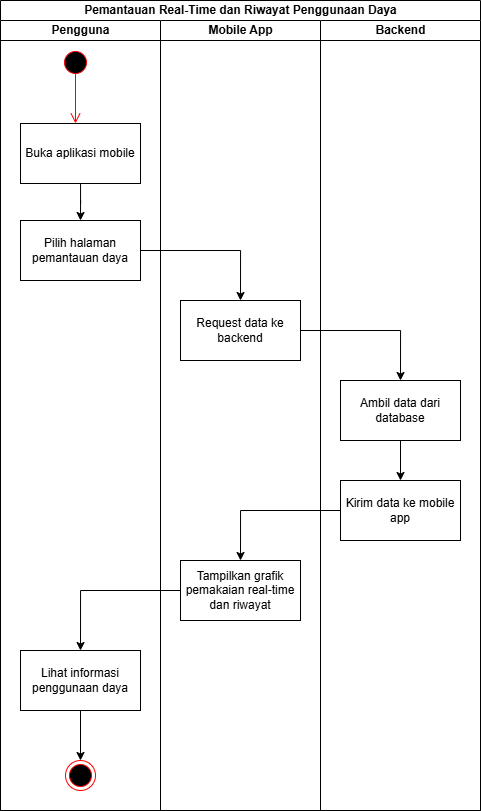

The diagram above was exported from draw.io. Its source (the exported page's mxGraphModel, read from the mxfile embedded in the PNG):
<mxGraphModel dx="2797" dy="2792" grid="1" gridSize="10" guides="1" tooltips="1" connect="1" arrows="1" fold="1" page="1" pageScale="1" pageWidth="850" pageHeight="1100" math="0" shadow="0">
  <root>
    <mxCell id="0" />
    <mxCell id="1" parent="0" />
    <mxCell id="2" value="Pemantauan Real-Time dan Riwayat Penggunaan Daya" style="swimlane;childLayout=stackLayout;resizeParent=1;resizeParentMax=0;startSize=20;html=1;" vertex="1" parent="1">
      <mxGeometry x="-730" y="100" width="480" height="810" as="geometry" />
    </mxCell>
    <mxCell id="3" value="Pengguna" style="swimlane;startSize=20;html=1;" vertex="1" parent="2">
      <mxGeometry y="20" width="160" height="790" as="geometry" />
    </mxCell>
    <mxCell id="4" value="" style="ellipse;html=1;shape=startState;fillColor=#000000;strokeColor=#ff0000;" vertex="1" parent="3">
      <mxGeometry x="59.999999999999545" y="27" width="30" height="30" as="geometry" />
    </mxCell>
    <mxCell id="5" value="" style="edgeStyle=orthogonalEdgeStyle;html=1;verticalAlign=bottom;endArrow=open;endSize=8;strokeColor=#ff0000;rounded=0;entryX=0.5;entryY=0;entryDx=0;entryDy=0;" edge="1" parent="3">
      <mxGeometry relative="1" as="geometry">
        <mxPoint x="74.99999999999955" y="103" as="targetPoint" />
        <mxPoint x="74.99999999999955" y="53" as="sourcePoint" />
      </mxGeometry>
    </mxCell>
    <mxCell id="6" style="edgeStyle=orthogonalEdgeStyle;rounded=0;orthogonalLoop=1;jettySize=auto;html=1;entryX=0.5;entryY=0;entryDx=0;entryDy=0;" edge="1" parent="3" source="7" target="9">
      <mxGeometry relative="1" as="geometry" />
    </mxCell>
    <mxCell id="7" value="Buka aplikasi mobile" style="rounded=0;whiteSpace=wrap;html=1;" vertex="1" parent="3">
      <mxGeometry x="20" y="103" width="120" height="60" as="geometry" />
    </mxCell>
    <mxCell id="8" value="" style="ellipse;html=1;shape=endState;fillColor=#000000;strokeColor=#ff0000;" vertex="1" parent="3">
      <mxGeometry x="64.99999999999955" y="740" width="30" height="30" as="geometry" />
    </mxCell>
    <mxCell id="9" value="Pilih halaman pemantauan daya" style="rounded=0;whiteSpace=wrap;html=1;" vertex="1" parent="3">
      <mxGeometry x="20" y="200" width="120" height="60" as="geometry" />
    </mxCell>
    <mxCell id="10" style="edgeStyle=orthogonalEdgeStyle;rounded=0;orthogonalLoop=1;jettySize=auto;html=1;entryX=0.5;entryY=0;entryDx=0;entryDy=0;" edge="1" parent="3" source="11" target="8">
      <mxGeometry relative="1" as="geometry" />
    </mxCell>
    <mxCell id="11" value="Lihat informasi penggunaan daya" style="rounded=0;whiteSpace=wrap;html=1;" vertex="1" parent="3">
      <mxGeometry x="20" y="630" width="120" height="60" as="geometry" />
    </mxCell>
    <mxCell id="12" value="Mobile App" style="swimlane;startSize=20;html=1;" vertex="1" parent="2">
      <mxGeometry x="160" y="20" width="160" height="790" as="geometry" />
    </mxCell>
    <mxCell id="13" value="Request data ke backend" style="rounded=0;whiteSpace=wrap;html=1;" vertex="1" parent="12">
      <mxGeometry x="20" y="280" width="120" height="60" as="geometry" />
    </mxCell>
    <mxCell id="14" value="Tampilkan grafik pemakaian real-time dan riwayat" style="rounded=0;whiteSpace=wrap;html=1;" vertex="1" parent="12">
      <mxGeometry x="20" y="540" width="120" height="60" as="geometry" />
    </mxCell>
    <mxCell id="15" value="Backend" style="swimlane;startSize=20;html=1;" vertex="1" parent="2">
      <mxGeometry x="320" y="20" width="160" height="790" as="geometry" />
    </mxCell>
    <mxCell id="16" style="edgeStyle=orthogonalEdgeStyle;rounded=0;orthogonalLoop=1;jettySize=auto;html=1;entryX=0.5;entryY=0;entryDx=0;entryDy=0;" edge="1" parent="15" source="17" target="18">
      <mxGeometry relative="1" as="geometry" />
    </mxCell>
    <mxCell id="17" value="Ambil data dari database" style="rounded=0;whiteSpace=wrap;html=1;" vertex="1" parent="15">
      <mxGeometry x="20" y="360" width="120" height="60" as="geometry" />
    </mxCell>
    <mxCell id="18" value="Kirim data ke mobile app" style="rounded=0;whiteSpace=wrap;html=1;" vertex="1" parent="15">
      <mxGeometry x="20" y="460" width="120" height="60" as="geometry" />
    </mxCell>
    <mxCell id="19" style="edgeStyle=orthogonalEdgeStyle;rounded=0;orthogonalLoop=1;jettySize=auto;html=1;entryX=0.5;entryY=0;entryDx=0;entryDy=0;" edge="1" parent="2" source="9" target="13">
      <mxGeometry relative="1" as="geometry" />
    </mxCell>
    <mxCell id="20" style="edgeStyle=orthogonalEdgeStyle;rounded=0;orthogonalLoop=1;jettySize=auto;html=1;entryX=0.5;entryY=0;entryDx=0;entryDy=0;" edge="1" parent="2" source="13" target="17">
      <mxGeometry relative="1" as="geometry" />
    </mxCell>
    <mxCell id="21" style="edgeStyle=orthogonalEdgeStyle;rounded=0;orthogonalLoop=1;jettySize=auto;html=1;entryX=0.5;entryY=0;entryDx=0;entryDy=0;" edge="1" parent="2" source="18" target="14">
      <mxGeometry relative="1" as="geometry" />
    </mxCell>
    <mxCell id="22" style="edgeStyle=orthogonalEdgeStyle;rounded=0;orthogonalLoop=1;jettySize=auto;html=1;entryX=0.5;entryY=0;entryDx=0;entryDy=0;" edge="1" parent="2" source="14" target="11">
      <mxGeometry relative="1" as="geometry" />
    </mxCell>
  </root>
</mxGraphModel>